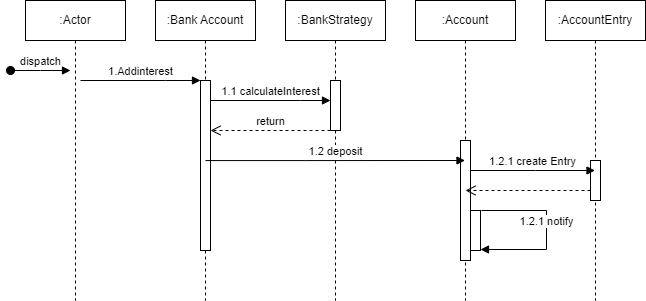

The diagram above was exported from draw.io. Its source (the exported page's mxGraphModel, read from the mxfile embedded in the PNG):
<mxGraphModel dx="1434" dy="772" grid="1" gridSize="10" guides="1" tooltips="1" connect="1" arrows="1" fold="1" page="1" pageScale="1" pageWidth="850" pageHeight="1100" math="0" shadow="0">
  <root>
    <mxCell id="0" />
    <mxCell id="1" parent="0" />
    <mxCell id="aM9ryv3xv72pqoxQDRHE-1" value=":Actor" style="shape=umlLifeline;perimeter=lifelinePerimeter;whiteSpace=wrap;html=1;container=0;dropTarget=0;collapsible=0;recursiveResize=0;outlineConnect=0;portConstraint=eastwest;newEdgeStyle={&quot;edgeStyle&quot;:&quot;elbowEdgeStyle&quot;,&quot;elbow&quot;:&quot;vertical&quot;,&quot;curved&quot;:0,&quot;rounded&quot;:0};" parent="1" vertex="1">
      <mxGeometry x="40" y="40" width="100" height="300" as="geometry" />
    </mxCell>
    <mxCell id="aM9ryv3xv72pqoxQDRHE-3" value="dispatch" style="html=1;verticalAlign=bottom;startArrow=oval;endArrow=block;startSize=8;edgeStyle=elbowEdgeStyle;elbow=vertical;curved=0;rounded=0;" parent="aM9ryv3xv72pqoxQDRHE-1" edge="1">
      <mxGeometry relative="1" as="geometry">
        <mxPoint x="-15" y="70" as="sourcePoint" />
        <mxPoint x="45" y="70" as="targetPoint" />
      </mxGeometry>
    </mxCell>
    <mxCell id="aM9ryv3xv72pqoxQDRHE-5" value=":Bank Account" style="shape=umlLifeline;perimeter=lifelinePerimeter;whiteSpace=wrap;html=1;container=0;dropTarget=0;collapsible=0;recursiveResize=0;outlineConnect=0;portConstraint=eastwest;newEdgeStyle={&quot;edgeStyle&quot;:&quot;elbowEdgeStyle&quot;,&quot;elbow&quot;:&quot;vertical&quot;,&quot;curved&quot;:0,&quot;rounded&quot;:0};" parent="1" vertex="1">
      <mxGeometry x="170" y="40" width="100" height="300" as="geometry" />
    </mxCell>
    <mxCell id="aM9ryv3xv72pqoxQDRHE-6" value="" style="html=1;points=[];perimeter=orthogonalPerimeter;outlineConnect=0;targetShapes=umlLifeline;portConstraint=eastwest;newEdgeStyle={&quot;edgeStyle&quot;:&quot;elbowEdgeStyle&quot;,&quot;elbow&quot;:&quot;vertical&quot;,&quot;curved&quot;:0,&quot;rounded&quot;:0};" parent="aM9ryv3xv72pqoxQDRHE-5" vertex="1">
      <mxGeometry x="45" y="80" width="10" height="170" as="geometry" />
    </mxCell>
    <mxCell id="aM9ryv3xv72pqoxQDRHE-7" value="1.Addinterest" style="html=1;verticalAlign=bottom;endArrow=block;edgeStyle=elbowEdgeStyle;elbow=horizontal;curved=0;rounded=0;" parent="1" target="aM9ryv3xv72pqoxQDRHE-6" edge="1">
      <mxGeometry relative="1" as="geometry">
        <mxPoint x="95" y="120" as="sourcePoint" />
        <Array as="points">
          <mxPoint x="180" y="120" />
        </Array>
      </mxGeometry>
    </mxCell>
    <mxCell id="aM9ryv3xv72pqoxQDRHE-8" value="return" style="html=1;verticalAlign=bottom;endArrow=open;dashed=1;endSize=8;edgeStyle=elbowEdgeStyle;elbow=vertical;curved=0;rounded=0;" parent="1" source="UyDJU9mG_nii7xPVstj9-2" target="aM9ryv3xv72pqoxQDRHE-6" edge="1">
      <mxGeometry relative="1" as="geometry">
        <mxPoint x="230" y="170" as="targetPoint" />
        <Array as="points">
          <mxPoint x="325" y="170" />
        </Array>
        <mxPoint x="350" y="170" as="sourcePoint" />
      </mxGeometry>
    </mxCell>
    <mxCell id="UyDJU9mG_nii7xPVstj9-1" value=":BankStrategy" style="shape=umlLifeline;perimeter=lifelinePerimeter;whiteSpace=wrap;html=1;container=0;dropTarget=0;collapsible=0;recursiveResize=0;outlineConnect=0;portConstraint=eastwest;newEdgeStyle={&quot;edgeStyle&quot;:&quot;elbowEdgeStyle&quot;,&quot;elbow&quot;:&quot;vertical&quot;,&quot;curved&quot;:0,&quot;rounded&quot;:0};" vertex="1" parent="1">
      <mxGeometry x="300" y="40" width="100" height="300" as="geometry" />
    </mxCell>
    <mxCell id="UyDJU9mG_nii7xPVstj9-2" value="" style="html=1;points=[];perimeter=orthogonalPerimeter;outlineConnect=0;targetShapes=umlLifeline;portConstraint=eastwest;newEdgeStyle={&quot;edgeStyle&quot;:&quot;elbowEdgeStyle&quot;,&quot;elbow&quot;:&quot;vertical&quot;,&quot;curved&quot;:0,&quot;rounded&quot;:0};" vertex="1" parent="UyDJU9mG_nii7xPVstj9-1">
      <mxGeometry x="45" y="80" width="10" height="50" as="geometry" />
    </mxCell>
    <mxCell id="UyDJU9mG_nii7xPVstj9-3" value="1.1 calculateInterest" style="html=1;verticalAlign=bottom;endArrow=block;edgeStyle=elbowEdgeStyle;elbow=horizontal;curved=0;rounded=0;" edge="1" parent="1" source="aM9ryv3xv72pqoxQDRHE-6" target="UyDJU9mG_nii7xPVstj9-2">
      <mxGeometry relative="1" as="geometry">
        <mxPoint x="230" y="140" as="sourcePoint" />
        <Array as="points">
          <mxPoint x="315" y="140" />
        </Array>
        <mxPoint x="350" y="140" as="targetPoint" />
      </mxGeometry>
    </mxCell>
    <mxCell id="UyDJU9mG_nii7xPVstj9-4" value=":Account" style="shape=umlLifeline;perimeter=lifelinePerimeter;whiteSpace=wrap;html=1;container=0;dropTarget=0;collapsible=0;recursiveResize=0;outlineConnect=0;portConstraint=eastwest;newEdgeStyle={&quot;edgeStyle&quot;:&quot;elbowEdgeStyle&quot;,&quot;elbow&quot;:&quot;vertical&quot;,&quot;curved&quot;:0,&quot;rounded&quot;:0};" vertex="1" parent="1">
      <mxGeometry x="430" y="40" width="100" height="300" as="geometry" />
    </mxCell>
    <mxCell id="UyDJU9mG_nii7xPVstj9-5" value="" style="html=1;points=[];perimeter=orthogonalPerimeter;outlineConnect=0;targetShapes=umlLifeline;portConstraint=eastwest;newEdgeStyle={&quot;edgeStyle&quot;:&quot;elbowEdgeStyle&quot;,&quot;elbow&quot;:&quot;vertical&quot;,&quot;curved&quot;:0,&quot;rounded&quot;:0};" vertex="1" parent="UyDJU9mG_nii7xPVstj9-4">
      <mxGeometry x="45" y="140" width="10" height="120" as="geometry" />
    </mxCell>
    <mxCell id="UyDJU9mG_nii7xPVstj9-11" value="" style="html=1;points=[];perimeter=orthogonalPerimeter;outlineConnect=0;targetShapes=umlLifeline;portConstraint=eastwest;newEdgeStyle={&quot;edgeStyle&quot;:&quot;elbowEdgeStyle&quot;,&quot;elbow&quot;:&quot;vertical&quot;,&quot;curved&quot;:0,&quot;rounded&quot;:0};" vertex="1" parent="UyDJU9mG_nii7xPVstj9-4">
      <mxGeometry x="55" y="210" width="10" height="40" as="geometry" />
    </mxCell>
    <mxCell id="UyDJU9mG_nii7xPVstj9-6" value="1.2 deposit" style="html=1;verticalAlign=bottom;endArrow=block;edgeStyle=elbowEdgeStyle;elbow=horizontal;curved=0;rounded=0;exitX=0.5;exitY=0.471;exitDx=0;exitDy=0;exitPerimeter=0;" edge="1" parent="1" source="aM9ryv3xv72pqoxQDRHE-6" target="UyDJU9mG_nii7xPVstj9-4">
      <mxGeometry relative="1" as="geometry">
        <mxPoint x="230" y="200" as="sourcePoint" />
        <Array as="points">
          <mxPoint x="320" y="200" />
        </Array>
        <mxPoint x="350" y="200" as="targetPoint" />
      </mxGeometry>
    </mxCell>
    <mxCell id="UyDJU9mG_nii7xPVstj9-7" value=":AccountEntry" style="shape=umlLifeline;perimeter=lifelinePerimeter;whiteSpace=wrap;html=1;container=0;dropTarget=0;collapsible=0;recursiveResize=0;outlineConnect=0;portConstraint=eastwest;newEdgeStyle={&quot;edgeStyle&quot;:&quot;elbowEdgeStyle&quot;,&quot;elbow&quot;:&quot;vertical&quot;,&quot;curved&quot;:0,&quot;rounded&quot;:0};" vertex="1" parent="1">
      <mxGeometry x="560" y="40" width="100" height="300" as="geometry" />
    </mxCell>
    <mxCell id="UyDJU9mG_nii7xPVstj9-8" value="" style="html=1;points=[];perimeter=orthogonalPerimeter;outlineConnect=0;targetShapes=umlLifeline;portConstraint=eastwest;newEdgeStyle={&quot;edgeStyle&quot;:&quot;elbowEdgeStyle&quot;,&quot;elbow&quot;:&quot;vertical&quot;,&quot;curved&quot;:0,&quot;rounded&quot;:0};" vertex="1" parent="UyDJU9mG_nii7xPVstj9-7">
      <mxGeometry x="45" y="160" width="10" height="40" as="geometry" />
    </mxCell>
    <mxCell id="UyDJU9mG_nii7xPVstj9-9" value="1.2.1 create Entry" style="html=1;verticalAlign=bottom;endArrow=block;edgeStyle=elbowEdgeStyle;elbow=horizontal;curved=0;rounded=0;" edge="1" parent="1" source="UyDJU9mG_nii7xPVstj9-5" target="UyDJU9mG_nii7xPVstj9-7">
      <mxGeometry relative="1" as="geometry">
        <mxPoint x="230" y="210" as="sourcePoint" />
        <Array as="points">
          <mxPoint x="550" y="210" />
        </Array>
        <mxPoint x="490" y="210" as="targetPoint" />
      </mxGeometry>
    </mxCell>
    <mxCell id="UyDJU9mG_nii7xPVstj9-12" value="" style="html=1;verticalAlign=bottom;endArrow=open;dashed=1;endSize=8;edgeStyle=elbowEdgeStyle;elbow=vertical;curved=0;rounded=0;entryX=0.5;entryY=0.417;entryDx=0;entryDy=0;entryPerimeter=0;" edge="1" parent="1" source="UyDJU9mG_nii7xPVstj9-8" target="UyDJU9mG_nii7xPVstj9-5">
      <mxGeometry relative="1" as="geometry">
        <mxPoint x="490" y="230" as="targetPoint" />
        <Array as="points">
          <mxPoint x="575" y="230" />
        </Array>
        <mxPoint x="595" y="230" as="sourcePoint" />
      </mxGeometry>
    </mxCell>
    <mxCell id="UyDJU9mG_nii7xPVstj9-13" value="1.2.1 notify" style="html=1;verticalAlign=bottom;endArrow=block;edgeStyle=elbowEdgeStyle;elbow=horizontal;curved=0;rounded=0;entryX=0.9;entryY=0.975;entryDx=0;entryDy=0;entryPerimeter=0;" edge="1" parent="1">
      <mxGeometry relative="1" as="geometry">
        <mxPoint x="496" y="250" as="sourcePoint" />
        <Array as="points">
          <mxPoint x="561" y="230" />
        </Array>
        <mxPoint x="495" y="289" as="targetPoint" />
        <mxPoint as="offset" />
      </mxGeometry>
    </mxCell>
  </root>
</mxGraphModel>